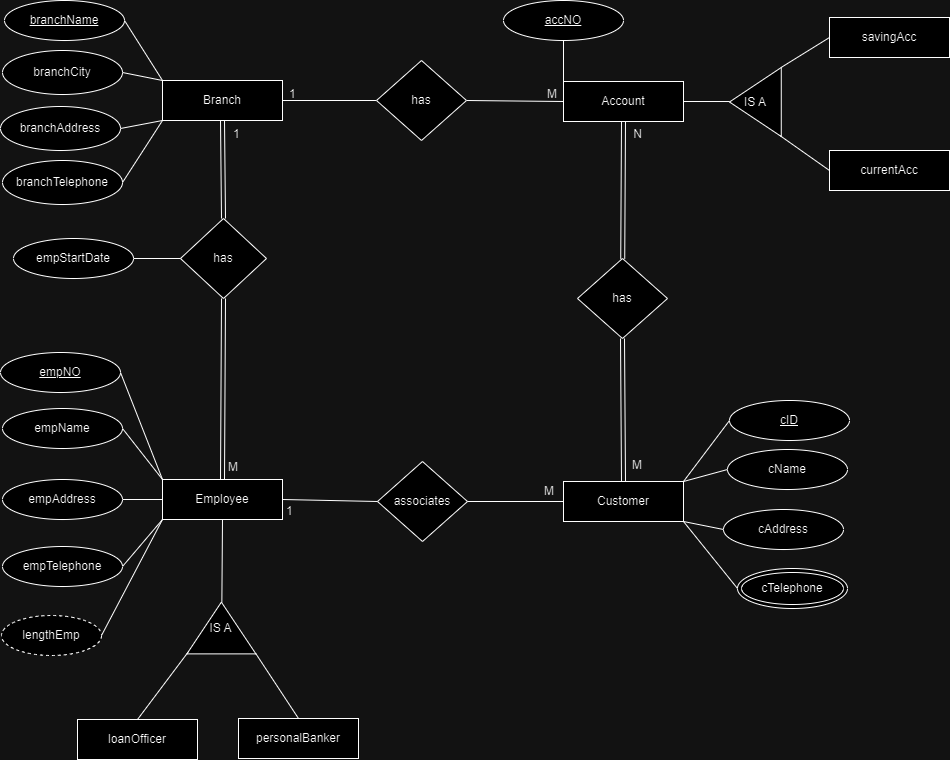

The diagram above was exported from draw.io. Its source (the exported page's mxGraphModel, read from the mxfile embedded in the PNG):
<mxGraphModel dx="1805" dy="840" grid="1" gridSize="10" guides="1" tooltips="1" connect="1" arrows="1" fold="1" page="1" pageScale="1" pageWidth="1169" pageHeight="827" math="0" shadow="0">
  <root>
    <mxCell id="0" />
    <mxCell id="1" parent="0" />
    <mxCell id="CNnCSRYlt05HZWI-I3dU-10" value="Branch" style="whiteSpace=wrap;html=1;" parent="1" vertex="1">
      <mxGeometry x="240" y="160" width="120" height="40" as="geometry" />
    </mxCell>
    <mxCell id="CNnCSRYlt05HZWI-I3dU-11" value="&lt;span style=&quot;font-weight: 400;&quot;&gt;branchName&lt;/span&gt;" style="ellipse;whiteSpace=wrap;html=1;fontStyle=5" parent="1" vertex="1">
      <mxGeometry x="82" y="80" width="120" height="40" as="geometry" />
    </mxCell>
    <mxCell id="CNnCSRYlt05HZWI-I3dU-13" value="branchCity" style="ellipse;whiteSpace=wrap;html=1;" parent="1" vertex="1">
      <mxGeometry x="80" y="130" width="120" height="44" as="geometry" />
    </mxCell>
    <mxCell id="CNnCSRYlt05HZWI-I3dU-14" value="" style="endArrow=none;html=1;rounded=0;exitX=0;exitY=0;exitDx=0;exitDy=0;entryX=1;entryY=0.5;entryDx=0;entryDy=0;" parent="1" source="CNnCSRYlt05HZWI-I3dU-10" target="CNnCSRYlt05HZWI-I3dU-13" edge="1">
      <mxGeometry relative="1" as="geometry">
        <mxPoint x="360" y="156" as="sourcePoint" />
        <mxPoint x="220" y="180" as="targetPoint" />
      </mxGeometry>
    </mxCell>
    <mxCell id="CNnCSRYlt05HZWI-I3dU-15" value="" style="endArrow=none;html=1;rounded=0;entryX=1;entryY=0.5;entryDx=0;entryDy=0;exitX=0;exitY=0;exitDx=0;exitDy=0;" parent="1" source="CNnCSRYlt05HZWI-I3dU-10" target="CNnCSRYlt05HZWI-I3dU-11" edge="1">
      <mxGeometry relative="1" as="geometry">
        <mxPoint x="360" y="75" as="sourcePoint" />
        <mxPoint x="430" y="65" as="targetPoint" />
      </mxGeometry>
    </mxCell>
    <mxCell id="CNnCSRYlt05HZWI-I3dU-17" value="Account" style="whiteSpace=wrap;html=1;" parent="1" vertex="1">
      <mxGeometry x="641" y="161" width="120" height="40" as="geometry" />
    </mxCell>
    <mxCell id="CNnCSRYlt05HZWI-I3dU-18" value="accNO" style="ellipse;whiteSpace=wrap;html=1;fontStyle=4" parent="1" vertex="1">
      <mxGeometry x="581" y="80" width="120" height="40" as="geometry" />
    </mxCell>
    <mxCell id="CNnCSRYlt05HZWI-I3dU-21" value="" style="endArrow=none;html=1;rounded=0;exitX=0.5;exitY=1;exitDx=0;exitDy=0;entryX=0;entryY=0;entryDx=0;entryDy=0;" parent="1" source="CNnCSRYlt05HZWI-I3dU-18" target="CNnCSRYlt05HZWI-I3dU-17" edge="1">
      <mxGeometry relative="1" as="geometry">
        <mxPoint x="670" y="118" as="sourcePoint" />
        <mxPoint x="672" y="73.41" as="targetPoint" />
      </mxGeometry>
    </mxCell>
    <mxCell id="CNnCSRYlt05HZWI-I3dU-25" value="" style="endArrow=none;html=1;rounded=0;exitX=1;exitY=0.5;exitDx=0;exitDy=0;entryX=0;entryY=0.5;entryDx=0;entryDy=0;" parent="1" source="CNnCSRYlt05HZWI-I3dU-10" target="CNnCSRYlt05HZWI-I3dU-29" edge="1">
      <mxGeometry relative="1" as="geometry">
        <mxPoint x="390" y="259.40999999999997" as="sourcePoint" />
        <mxPoint x="470" y="259" as="targetPoint" />
      </mxGeometry>
    </mxCell>
    <mxCell id="CNnCSRYlt05HZWI-I3dU-26" value="1" style="resizable=0;html=1;whiteSpace=wrap;align=left;verticalAlign=bottom;" parent="CNnCSRYlt05HZWI-I3dU-25" connectable="0" vertex="1">
      <mxGeometry x="-1" relative="1" as="geometry">
        <mxPoint x="5" y="2" as="offset" />
      </mxGeometry>
    </mxCell>
    <mxCell id="CNnCSRYlt05HZWI-I3dU-27" value="" style="endArrow=none;html=1;rounded=0;entryX=0;entryY=0.5;entryDx=0;entryDy=0;exitX=1;exitY=0.5;exitDx=0;exitDy=0;" parent="1" source="CNnCSRYlt05HZWI-I3dU-29" target="CNnCSRYlt05HZWI-I3dU-17" edge="1">
      <mxGeometry relative="1" as="geometry">
        <mxPoint x="520" y="259.40999999999997" as="sourcePoint" />
        <mxPoint x="632" y="264" as="targetPoint" />
      </mxGeometry>
    </mxCell>
    <mxCell id="CNnCSRYlt05HZWI-I3dU-28" value="M" style="resizable=0;html=1;whiteSpace=wrap;align=right;verticalAlign=bottom;" parent="CNnCSRYlt05HZWI-I3dU-27" connectable="0" vertex="1">
      <mxGeometry x="1" relative="1" as="geometry">
        <mxPoint x="-5" y="1" as="offset" />
      </mxGeometry>
    </mxCell>
    <mxCell id="CNnCSRYlt05HZWI-I3dU-29" value="has" style="rhombus;whiteSpace=wrap;html=1;" parent="1" vertex="1">
      <mxGeometry x="454" y="140" width="90" height="80" as="geometry" />
    </mxCell>
    <mxCell id="CNnCSRYlt05HZWI-I3dU-30" value="IS A" style="triangle;whiteSpace=wrap;html=1;direction=west;" parent="1" vertex="1">
      <mxGeometry x="807" y="147" width="51.75" height="69" as="geometry" />
    </mxCell>
    <mxCell id="CNnCSRYlt05HZWI-I3dU-31" value="" style="endArrow=none;html=1;rounded=0;exitX=1;exitY=0.507;exitDx=0;exitDy=0;entryX=1;entryY=0.5;entryDx=0;entryDy=0;exitPerimeter=0;" parent="1" source="CNnCSRYlt05HZWI-I3dU-30" target="CNnCSRYlt05HZWI-I3dU-17" edge="1">
      <mxGeometry relative="1" as="geometry">
        <mxPoint x="651" y="130" as="sourcePoint" />
        <mxPoint x="651" y="171" as="targetPoint" />
      </mxGeometry>
    </mxCell>
    <mxCell id="CNnCSRYlt05HZWI-I3dU-32" value="" style="endArrow=none;html=1;rounded=0;exitX=0.03;exitY=0.016;exitDx=0;exitDy=0;exitPerimeter=0;entryX=0;entryY=0.5;entryDx=0;entryDy=0;" parent="1" source="CNnCSRYlt05HZWI-I3dU-30" target="CNnCSRYlt05HZWI-I3dU-34" edge="1">
      <mxGeometry relative="1" as="geometry">
        <mxPoint x="817" y="192" as="sourcePoint" />
        <mxPoint x="907" y="250" as="targetPoint" />
      </mxGeometry>
    </mxCell>
    <mxCell id="CNnCSRYlt05HZWI-I3dU-33" value="" style="endArrow=none;html=1;rounded=0;exitX=0.003;exitY=1;exitDx=0;exitDy=0;exitPerimeter=0;entryX=0;entryY=0.5;entryDx=0;entryDy=0;" parent="1" source="CNnCSRYlt05HZWI-I3dU-30" target="CNnCSRYlt05HZWI-I3dU-35" edge="1">
      <mxGeometry relative="1" as="geometry">
        <mxPoint x="871" y="227" as="sourcePoint" />
        <mxPoint x="897" y="120" as="targetPoint" />
      </mxGeometry>
    </mxCell>
    <mxCell id="CNnCSRYlt05HZWI-I3dU-34" value="currentAcc" style="whiteSpace=wrap;html=1;" parent="1" vertex="1">
      <mxGeometry x="907" y="230" width="120" height="40" as="geometry" />
    </mxCell>
    <mxCell id="CNnCSRYlt05HZWI-I3dU-35" value="savingAcc" style="whiteSpace=wrap;html=1;" parent="1" vertex="1">
      <mxGeometry x="907" y="97" width="120" height="40" as="geometry" />
    </mxCell>
    <mxCell id="CNnCSRYlt05HZWI-I3dU-58" value="associates" style="rhombus;whiteSpace=wrap;html=1;" parent="1" vertex="1">
      <mxGeometry x="455" y="541" width="90" height="80" as="geometry" />
    </mxCell>
    <mxCell id="CNnCSRYlt05HZWI-I3dU-59" value="" style="endArrow=none;html=1;rounded=0;entryX=0;entryY=0.5;entryDx=0;entryDy=0;exitX=1;exitY=0.5;exitDx=0;exitDy=0;" parent="1" source="CNnCSRYlt05HZWI-I3dU-103" target="CNnCSRYlt05HZWI-I3dU-58" edge="1">
      <mxGeometry relative="1" as="geometry">
        <mxPoint x="358.91999999999985" y="574.8399999999999" as="sourcePoint" />
        <mxPoint x="367" y="203.59" as="targetPoint" />
      </mxGeometry>
    </mxCell>
    <mxCell id="CNnCSRYlt05HZWI-I3dU-60" value="1" style="resizable=0;html=1;whiteSpace=wrap;align=left;verticalAlign=bottom;" parent="CNnCSRYlt05HZWI-I3dU-59" connectable="0" vertex="1">
      <mxGeometry x="-1" relative="1" as="geometry">
        <mxPoint x="2" y="20" as="offset" />
      </mxGeometry>
    </mxCell>
    <mxCell id="CNnCSRYlt05HZWI-I3dU-61" value="" style="endArrow=none;html=1;rounded=0;exitX=1;exitY=0.5;exitDx=0;exitDy=0;entryX=0;entryY=0.5;entryDx=0;entryDy=0;" parent="1" source="CNnCSRYlt05HZWI-I3dU-58" target="CNnCSRYlt05HZWI-I3dU-89" edge="1">
      <mxGeometry relative="1" as="geometry">
        <mxPoint x="307" y="381.82" as="sourcePoint" />
        <mxPoint x="640.5599999999997" y="574.6400000000001" as="targetPoint" />
      </mxGeometry>
    </mxCell>
    <mxCell id="CNnCSRYlt05HZWI-I3dU-62" value="M" style="resizable=0;html=1;whiteSpace=wrap;align=right;verticalAlign=bottom;" parent="CNnCSRYlt05HZWI-I3dU-61" connectable="0" vertex="1">
      <mxGeometry x="1" relative="1" as="geometry">
        <mxPoint x="-8" y="-2" as="offset" />
      </mxGeometry>
    </mxCell>
    <mxCell id="CNnCSRYlt05HZWI-I3dU-89" value="Customer" style="whiteSpace=wrap;html=1;" parent="1" vertex="1">
      <mxGeometry x="641" y="561" width="120" height="40" as="geometry" />
    </mxCell>
    <mxCell id="CNnCSRYlt05HZWI-I3dU-90" value="cID" style="ellipse;whiteSpace=wrap;html=1;fontStyle=4" parent="1" vertex="1">
      <mxGeometry x="807" y="480" width="120" height="40" as="geometry" />
    </mxCell>
    <mxCell id="CNnCSRYlt05HZWI-I3dU-91" value="cName" style="ellipse;whiteSpace=wrap;html=1;" parent="1" vertex="1">
      <mxGeometry x="805" y="529" width="120" height="40" as="geometry" />
    </mxCell>
    <mxCell id="CNnCSRYlt05HZWI-I3dU-92" value="" style="endArrow=none;html=1;rounded=0;entryX=1;entryY=0;entryDx=0;entryDy=0;exitX=0;exitY=0.5;exitDx=0;exitDy=0;" parent="1" source="CNnCSRYlt05HZWI-I3dU-90" target="CNnCSRYlt05HZWI-I3dU-89" edge="1">
      <mxGeometry relative="1" as="geometry">
        <mxPoint x="601" y="460.40999999999997" as="sourcePoint" />
        <mxPoint x="761" y="460.40999999999997" as="targetPoint" />
      </mxGeometry>
    </mxCell>
    <mxCell id="CNnCSRYlt05HZWI-I3dU-93" value="" style="endArrow=none;html=1;rounded=0;entryX=1;entryY=0;entryDx=0;entryDy=0;exitX=0;exitY=0.5;exitDx=0;exitDy=0;" parent="1" source="CNnCSRYlt05HZWI-I3dU-91" target="CNnCSRYlt05HZWI-I3dU-89" edge="1">
      <mxGeometry relative="1" as="geometry">
        <mxPoint x="611" y="471" as="sourcePoint" />
        <mxPoint x="651" y="571" as="targetPoint" />
      </mxGeometry>
    </mxCell>
    <mxCell id="CNnCSRYlt05HZWI-I3dU-94" value="cAddress" style="ellipse;whiteSpace=wrap;html=1;" parent="1" vertex="1">
      <mxGeometry x="801" y="589" width="120" height="40" as="geometry" />
    </mxCell>
    <mxCell id="CNnCSRYlt05HZWI-I3dU-95" value="" style="endArrow=none;html=1;rounded=0;entryX=1;entryY=1;entryDx=0;entryDy=0;exitX=0;exitY=0.5;exitDx=0;exitDy=0;" parent="1" source="CNnCSRYlt05HZWI-I3dU-94" target="CNnCSRYlt05HZWI-I3dU-89" edge="1">
      <mxGeometry relative="1" as="geometry">
        <mxPoint x="601" y="558" as="sourcePoint" />
        <mxPoint x="631" y="648" as="targetPoint" />
      </mxGeometry>
    </mxCell>
    <mxCell id="CNnCSRYlt05HZWI-I3dU-96" value="cTelephone" style="ellipse;shape=doubleEllipse;whiteSpace=wrap;html=1;" parent="1" vertex="1">
      <mxGeometry x="815" y="648" width="110" height="40" as="geometry" />
    </mxCell>
    <mxCell id="CNnCSRYlt05HZWI-I3dU-97" value="" style="endArrow=none;html=1;rounded=0;entryX=1;entryY=1;entryDx=0;entryDy=0;exitX=0;exitY=0.5;exitDx=0;exitDy=0;" parent="1" source="CNnCSRYlt05HZWI-I3dU-96" target="CNnCSRYlt05HZWI-I3dU-89" edge="1">
      <mxGeometry relative="1" as="geometry">
        <mxPoint x="653" y="668" as="sourcePoint" />
        <mxPoint x="625" y="648" as="targetPoint" />
      </mxGeometry>
    </mxCell>
    <mxCell id="CNnCSRYlt05HZWI-I3dU-98" value="has" style="rhombus;whiteSpace=wrap;html=1;" parent="1" vertex="1">
      <mxGeometry x="655" y="338" width="90" height="80" as="geometry" />
    </mxCell>
    <mxCell id="CNnCSRYlt05HZWI-I3dU-103" value="Employee" style="whiteSpace=wrap;html=1;" parent="1" vertex="1">
      <mxGeometry x="240" y="559" width="120" height="40" as="geometry" />
    </mxCell>
    <mxCell id="CNnCSRYlt05HZWI-I3dU-104" value="empName" style="ellipse;whiteSpace=wrap;html=1;" parent="1" vertex="1">
      <mxGeometry x="80" y="488" width="120" height="40" as="geometry" />
    </mxCell>
    <mxCell id="CNnCSRYlt05HZWI-I3dU-105" value="empAddress" style="ellipse;whiteSpace=wrap;html=1;" parent="1" vertex="1">
      <mxGeometry x="80" y="559" width="120" height="40" as="geometry" />
    </mxCell>
    <mxCell id="CNnCSRYlt05HZWI-I3dU-106" value="" style="endArrow=none;html=1;rounded=0;entryX=1;entryY=0.5;entryDx=0;entryDy=0;exitX=0;exitY=0.5;exitDx=0;exitDy=0;" parent="1" source="CNnCSRYlt05HZWI-I3dU-103" target="CNnCSRYlt05HZWI-I3dU-105" edge="1">
      <mxGeometry relative="1" as="geometry">
        <mxPoint x="380" y="470" as="sourcePoint" />
        <mxPoint x="430" y="410" as="targetPoint" />
      </mxGeometry>
    </mxCell>
    <mxCell id="CNnCSRYlt05HZWI-I3dU-107" value="" style="endArrow=none;html=1;rounded=0;entryX=1;entryY=0.5;entryDx=0;entryDy=0;exitX=0;exitY=1;exitDx=0;exitDy=0;" parent="1" source="CNnCSRYlt05HZWI-I3dU-103" target="CNnCSRYlt05HZWI-I3dU-112" edge="1">
      <mxGeometry relative="1" as="geometry">
        <mxPoint x="241" y="602" as="sourcePoint" />
        <mxPoint x="430" y="723.9999999999998" as="targetPoint" />
      </mxGeometry>
    </mxCell>
    <mxCell id="CNnCSRYlt05HZWI-I3dU-108" value="&lt;u&gt;empNO&lt;/u&gt;" style="ellipse;whiteSpace=wrap;html=1;" parent="1" vertex="1">
      <mxGeometry x="78" y="432" width="120" height="40" as="geometry" />
    </mxCell>
    <mxCell id="CNnCSRYlt05HZWI-I3dU-109" value="" style="endArrow=none;html=1;rounded=0;entryX=1;entryY=0.5;entryDx=0;entryDy=0;exitX=0;exitY=0;exitDx=0;exitDy=0;" parent="1" source="CNnCSRYlt05HZWI-I3dU-103" target="CNnCSRYlt05HZWI-I3dU-108" edge="1">
      <mxGeometry relative="1" as="geometry">
        <mxPoint x="338" y="510" as="sourcePoint" />
        <mxPoint x="408" y="450" as="targetPoint" />
      </mxGeometry>
    </mxCell>
    <mxCell id="CNnCSRYlt05HZWI-I3dU-111" value="" style="endArrow=none;html=1;rounded=0;entryX=0;entryY=1;entryDx=0;entryDy=0;exitX=1;exitY=0.5;exitDx=0;exitDy=0;" parent="1" source="CNnCSRYlt05HZWI-I3dU-128" target="CNnCSRYlt05HZWI-I3dU-103" edge="1">
      <mxGeometry relative="1" as="geometry">
        <mxPoint x="189" y="655" as="sourcePoint" />
        <mxPoint x="601" y="604" as="targetPoint" />
      </mxGeometry>
    </mxCell>
    <mxCell id="CNnCSRYlt05HZWI-I3dU-112" value="lengthEmp" style="ellipse;whiteSpace=wrap;html=1;align=center;dashed=1;" parent="1" vertex="1">
      <mxGeometry x="79" y="695" width="100" height="40" as="geometry" />
    </mxCell>
    <mxCell id="CNnCSRYlt05HZWI-I3dU-116" value="has" style="shape=rhombus;perimeter=rhombusPerimeter;whiteSpace=wrap;html=1;align=center;" parent="1" vertex="1">
      <mxGeometry x="258" y="298" width="86" height="80" as="geometry" />
    </mxCell>
    <mxCell id="CNnCSRYlt05HZWI-I3dU-117" value="empStartDate" style="ellipse;whiteSpace=wrap;html=1;" parent="1" vertex="1">
      <mxGeometry x="91" y="318" width="120" height="40" as="geometry" />
    </mxCell>
    <mxCell id="CNnCSRYlt05HZWI-I3dU-118" value="" style="endArrow=none;html=1;rounded=0;entryX=1;entryY=0.5;entryDx=0;entryDy=0;exitX=0;exitY=0;exitDx=0;exitDy=0;" parent="1" source="CNnCSRYlt05HZWI-I3dU-103" target="CNnCSRYlt05HZWI-I3dU-104" edge="1">
      <mxGeometry relative="1" as="geometry">
        <mxPoint x="-88" y="559" as="sourcePoint" />
        <mxPoint x="204" y="462" as="targetPoint" />
      </mxGeometry>
    </mxCell>
    <mxCell id="CNnCSRYlt05HZWI-I3dU-119" value="" style="endArrow=none;html=1;rounded=0;entryX=0;entryY=0.5;entryDx=0;entryDy=0;exitX=1;exitY=0.5;exitDx=0;exitDy=0;" parent="1" source="CNnCSRYlt05HZWI-I3dU-117" target="CNnCSRYlt05HZWI-I3dU-116" edge="1">
      <mxGeometry relative="1" as="geometry">
        <mxPoint x="240" y="370" as="sourcePoint" />
        <mxPoint x="464" y="190" as="targetPoint" />
      </mxGeometry>
    </mxCell>
    <mxCell id="CNnCSRYlt05HZWI-I3dU-121" value="IS A" style="triangle;whiteSpace=wrap;html=1;direction=north;" parent="1" vertex="1">
      <mxGeometry x="264.375" y="681.625" width="69" height="51.75" as="geometry" />
    </mxCell>
    <mxCell id="CNnCSRYlt05HZWI-I3dU-122" value="" style="endArrow=none;html=1;rounded=0;exitX=1;exitY=0.507;exitDx=0;exitDy=0;entryX=0.5;entryY=1;entryDx=0;entryDy=0;exitPerimeter=0;" parent="1" source="CNnCSRYlt05HZWI-I3dU-121" target="CNnCSRYlt05HZWI-I3dU-103" edge="1">
      <mxGeometry relative="1" as="geometry">
        <mxPoint x="265" y="668" as="sourcePoint" />
        <mxPoint x="375" y="719" as="targetPoint" />
      </mxGeometry>
    </mxCell>
    <mxCell id="CNnCSRYlt05HZWI-I3dU-123" value="" style="endArrow=none;html=1;rounded=0;exitX=0.03;exitY=0.016;exitDx=0;exitDy=0;exitPerimeter=0;entryX=0.5;entryY=0;entryDx=0;entryDy=0;" parent="1" source="CNnCSRYlt05HZWI-I3dU-121" target="CNnCSRYlt05HZWI-I3dU-125" edge="1">
      <mxGeometry relative="1" as="geometry">
        <mxPoint x="431" y="730" as="sourcePoint" />
        <mxPoint x="521" y="788" as="targetPoint" />
      </mxGeometry>
    </mxCell>
    <mxCell id="CNnCSRYlt05HZWI-I3dU-124" value="" style="endArrow=none;html=1;rounded=0;exitX=0.003;exitY=1;exitDx=0;exitDy=0;exitPerimeter=0;entryX=0.5;entryY=0;entryDx=0;entryDy=0;" parent="1" source="CNnCSRYlt05HZWI-I3dU-121" target="CNnCSRYlt05HZWI-I3dU-126" edge="1">
      <mxGeometry relative="1" as="geometry">
        <mxPoint x="485" y="765" as="sourcePoint" />
        <mxPoint x="511" y="658" as="targetPoint" />
      </mxGeometry>
    </mxCell>
    <mxCell id="CNnCSRYlt05HZWI-I3dU-125" value="loanOfficer" style="whiteSpace=wrap;html=1;" parent="1" vertex="1">
      <mxGeometry x="155" y="799" width="120" height="40" as="geometry" />
    </mxCell>
    <mxCell id="CNnCSRYlt05HZWI-I3dU-126" value="personalBanker" style="whiteSpace=wrap;html=1;direction=east;" parent="1" vertex="1">
      <mxGeometry x="316" y="798" width="120" height="40" as="geometry" />
    </mxCell>
    <mxCell id="CNnCSRYlt05HZWI-I3dU-127" value="M" style="resizable=0;html=1;whiteSpace=wrap;align=right;verticalAlign=bottom;" parent="1" connectable="0" vertex="1">
      <mxGeometry x="644.8620689655172" y="589.9999999999998" as="geometry">
        <mxPoint x="-328" y="-35" as="offset" />
      </mxGeometry>
    </mxCell>
    <mxCell id="CNnCSRYlt05HZWI-I3dU-128" value="empTelephone" style="ellipse;whiteSpace=wrap;html=1;" parent="1" vertex="1">
      <mxGeometry x="80" y="626" width="120" height="40" as="geometry" />
    </mxCell>
    <mxCell id="CNnCSRYlt05HZWI-I3dU-129" value="branchAddress" style="ellipse;whiteSpace=wrap;html=1;" parent="1" vertex="1">
      <mxGeometry x="78" y="186" width="120" height="44" as="geometry" />
    </mxCell>
    <mxCell id="CNnCSRYlt05HZWI-I3dU-130" value="" style="endArrow=none;html=1;rounded=0;exitX=0;exitY=1;exitDx=0;exitDy=0;entryX=1;entryY=0.5;entryDx=0;entryDy=0;" parent="1" source="CNnCSRYlt05HZWI-I3dU-10" target="CNnCSRYlt05HZWI-I3dU-129" edge="1">
      <mxGeometry relative="1" as="geometry">
        <mxPoint x="250" y="190" as="sourcePoint" />
        <mxPoint x="230" y="190" as="targetPoint" />
      </mxGeometry>
    </mxCell>
    <mxCell id="CNnCSRYlt05HZWI-I3dU-131" value="branchTelephone" style="ellipse;whiteSpace=wrap;html=1;" parent="1" vertex="1">
      <mxGeometry x="80" y="240" width="120" height="44" as="geometry" />
    </mxCell>
    <mxCell id="CNnCSRYlt05HZWI-I3dU-132" value="" style="endArrow=none;html=1;rounded=0;exitX=0;exitY=1;exitDx=0;exitDy=0;entryX=1;entryY=0.5;entryDx=0;entryDy=0;" parent="1" source="CNnCSRYlt05HZWI-I3dU-10" target="CNnCSRYlt05HZWI-I3dU-131" edge="1">
      <mxGeometry relative="1" as="geometry">
        <mxPoint x="240" y="261" as="sourcePoint" />
        <mxPoint x="220" y="261" as="targetPoint" />
      </mxGeometry>
    </mxCell>
    <mxCell id="7LkSVH_sdTNkLVu3oXNm-1" value="" style="shape=link;html=1;rounded=0;exitX=0.5;exitY=1;exitDx=0;exitDy=0;entryX=0.5;entryY=0;entryDx=0;entryDy=0;" edge="1" parent="1" source="CNnCSRYlt05HZWI-I3dU-10" target="CNnCSRYlt05HZWI-I3dU-116">
      <mxGeometry width="100" relative="1" as="geometry">
        <mxPoint x="410" y="330" as="sourcePoint" />
        <mxPoint x="630" y="430" as="targetPoint" />
      </mxGeometry>
    </mxCell>
    <mxCell id="7LkSVH_sdTNkLVu3oXNm-2" value="1" style="resizable=0;html=1;whiteSpace=wrap;align=left;verticalAlign=bottom;" connectable="0" vertex="1" parent="1">
      <mxGeometry x="368" y="190" as="geometry">
        <mxPoint x="-59" y="32" as="offset" />
      </mxGeometry>
    </mxCell>
    <mxCell id="7LkSVH_sdTNkLVu3oXNm-3" value="" style="shape=link;html=1;rounded=0;exitX=0.5;exitY=1;exitDx=0;exitDy=0;entryX=0.5;entryY=0;entryDx=0;entryDy=0;" edge="1" parent="1" source="CNnCSRYlt05HZWI-I3dU-116" target="CNnCSRYlt05HZWI-I3dU-103">
      <mxGeometry width="100" relative="1" as="geometry">
        <mxPoint x="400" y="390" as="sourcePoint" />
        <mxPoint x="401" y="488" as="targetPoint" />
      </mxGeometry>
    </mxCell>
    <mxCell id="7LkSVH_sdTNkLVu3oXNm-4" value="" style="shape=link;html=1;rounded=0;exitX=0.5;exitY=1;exitDx=0;exitDy=0;" edge="1" parent="1" source="CNnCSRYlt05HZWI-I3dU-17" target="CNnCSRYlt05HZWI-I3dU-98">
      <mxGeometry width="100" relative="1" as="geometry">
        <mxPoint x="655" y="240" as="sourcePoint" />
        <mxPoint x="656" y="338" as="targetPoint" />
      </mxGeometry>
    </mxCell>
    <mxCell id="7LkSVH_sdTNkLVu3oXNm-5" value="N" style="resizable=0;html=1;whiteSpace=wrap;align=right;verticalAlign=bottom;" connectable="0" vertex="1" parent="1">
      <mxGeometry x="726.9999755498234" y="247.99650362473812" as="geometry">
        <mxPoint x="-6" y="-26" as="offset" />
      </mxGeometry>
    </mxCell>
    <mxCell id="7LkSVH_sdTNkLVu3oXNm-6" value="" style="shape=link;html=1;rounded=0;exitX=0.5;exitY=1;exitDx=0;exitDy=0;entryX=0.5;entryY=0;entryDx=0;entryDy=0;" edge="1" parent="1" source="CNnCSRYlt05HZWI-I3dU-98" target="CNnCSRYlt05HZWI-I3dU-89">
      <mxGeometry width="100" relative="1" as="geometry">
        <mxPoint x="702" y="432" as="sourcePoint" />
        <mxPoint x="740" y="520" as="targetPoint" />
      </mxGeometry>
    </mxCell>
    <mxCell id="7LkSVH_sdTNkLVu3oXNm-7" value="M" style="resizable=0;html=1;whiteSpace=wrap;align=right;verticalAlign=bottom;" connectable="0" vertex="1" parent="1">
      <mxGeometry x="726.9999755498234" y="578.9965036247381" as="geometry">
        <mxPoint x="-6" y="-26" as="offset" />
      </mxGeometry>
    </mxCell>
  </root>
</mxGraphModel>